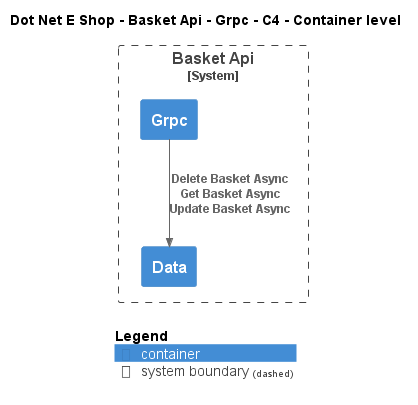

The diagram above was rendered by PlantUML. Its source (embedded in the PNG):
@startuml
!include ..\..\..\..\..\.c4s\C4_Container.puml

AddElementTag("c4interflow:lifecycle:new", $bgColor=green, $fontColor=#ffffff, $borderColor=green, $shadowing="False")
AddElementTag("c4interflow:lifecycle:changed", $bgColor=orange, $fontColor=#ffffff, $borderColor=orange, $shadowing="False")
AddElementTag("c4interflow:lifecycle:removed", $bgColor=red, $fontColor=#ffffff, $borderColor=red, $shadowing="False")

AddRelTag("c4interflow:lifecycle:new", $textColor=green, $lineColor=green)
AddRelTag("c4interflow:lifecycle:changed", $textColor=orange, $lineColor=orange)
AddRelTag("c4interflow:lifecycle:removed", $textColor=red, $lineColor=red)

SHOW_PERSON_PORTRAIT()
LAYOUT_TOP_DOWN()

skinparam linetype polyline

title Dot Net E Shop - Basket Api - Grpc - C4 - Container level


System_Boundary(DotNetEShop.SoftwareSystems.BasketApi, "Basket Api") {
    Container(DotNetEShop.SoftwareSystems.BasketApi.Containers.Grpc, "Grpc", "", "")
    Container(DotNetEShop.SoftwareSystems.BasketApi.Containers.Data, "Data", "", "")
}

Rel(DotNetEShop.SoftwareSystems.BasketApi.Containers.Grpc, DotNetEShop.SoftwareSystems.BasketApi.Containers.Data, "Delete Basket Async\nGet Basket Async\nUpdate Basket Async")


SHOW_LEGEND()
@enduml